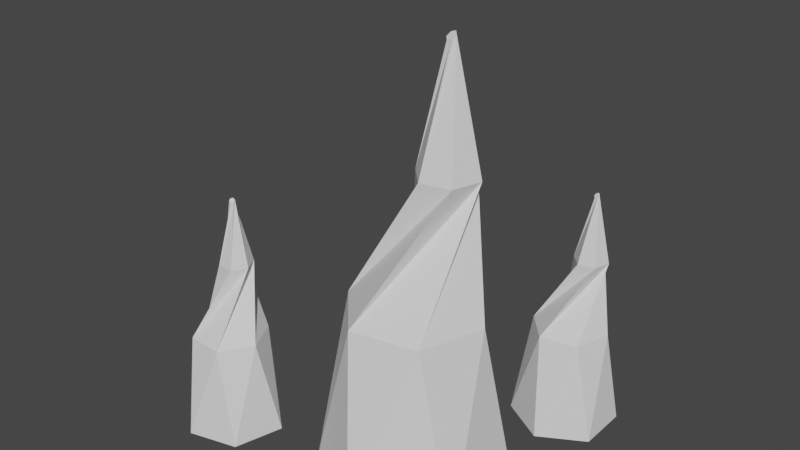 # Source: stalagtites.blend  (saved by Blender 2.90.8; exported with 4.5.12 LTS)
import bpy
from mathutils import Matrix  # noqa: F401  (used for matrix-valued properties, if any)

bpy.ops.wm.read_factory_settings(use_empty=True)
scene = bpy.context.scene
scene.name = 'Scene'

# ---- collections
col_collection = bpy.data.collections.new('Collection'); scene.collection.children.link(col_collection)

# ---- world
world_world = bpy.data.worlds.new('World'); scene.world = world_world
world_world.use_nodes = True; world_world.node_tree.nodes.clear()
_N = world_world.node_tree.nodes; _L = world_world.node_tree.links
n0 = _N.new('ShaderNodeOutputWorld'); n0.name = 'World Output'; n0.location = (300, 300)
n1 = _N.new('ShaderNodeBackground'); n1.name = 'Background'; n1.location = (10, 300)
n1.inputs[0].default_value = (0.05088, 0.05088, 0.05088, 1.0)
_L.new(n1.outputs[0], n0.inputs[0])
n0.is_active_output = True
world_world.color = (0.05088, 0.05088, 0.05088)
world_world.use_sun_shadow = False
world_world.sun_shadow_jitter_overblur = 0.0

# ---- meshes
me_cylinder = bpy.data.meshes.new('Cylinder')
me_cylinder.from_pydata([(0.0, 1.0, -0.1529), (-0.4773, 0.5315, 1.769), (0.866, 0.5, -0.1529), (0.2216, 0.6791, 1.769), (0.866, -0.5, -0.1529), (0.6989, 0.1476, 1.769), (-8.742e-08, -1.0, -0.1529), (0.4773, -0.5315, 1.769), (-0.866, -0.5, -0.1529), (-0.2216, -0.6791, 1.769), (-0.866, 0.5, -0.1529), (-0.6989, -0.1476, 1.769), (-0.03361, 0.4625, 3.117), (-0.1273, 0.153, 3.117), (0.2813, 0.5361, 3.117), (0.5025, 0.3001, 3.117), (0.4088, -0.009373, 3.117), (0.09385, -0.08296, 3.117), (0.1354, 0.2274, 4.37), (0.1699, 0.1876, 4.353), (0.1531, 0.2663, 4.405), (0.2052, 0.2655, 4.423), (0.2397, 0.2257, 4.407), (0.2221, 0.1868, 4.372), (-2.481, -0.07259, -0.176), (-2.487, -0.445, 0.8941), (-1.943, 0.06821, -0.176), (-2.268, -0.113, 0.8941), (-1.551, -0.3279, -0.176), (-1.871, -0.1368, 0.8941), (-1.699, -0.8649, -0.176), (-1.693, -0.4925, 0.8941), (-2.237, -1.006, -0.176), (-1.912, -0.8245, 0.8941), (-2.629, -0.6095, -0.176), (-2.309, -0.8007, 0.8941), (-2.284, -0.2987, 1.645), (-2.2, -0.458, 1.645), (-2.188, -0.1463, 1.645), (-2.008, -0.1532, 1.645), (-1.924, -0.3125, 1.645), (-2.02, -0.4649, 1.645), (-2.125, -0.3257, 2.342), (-2.096, -0.3279, 2.333), (-2.134, -0.3033, 2.362), (-2.113, -0.2833, 2.372), (-2.083, -0.2855, 2.363), (-2.075, -0.3078, 2.343), (0.6137, 2.402, -0.1517), (0.3412, 2.135, 0.9457), (1.108, 2.117, -0.1517), (0.7403, 2.219, 0.9457), (1.108, 1.546, -0.1517), (1.013, 1.916, 0.9457), (0.6137, 1.261, -0.1517), (0.8863, 1.528, 0.9457), (0.1193, 1.546, -0.1517), (0.4872, 1.444, 0.9457), (0.1193, 2.117, -0.1517), (0.2147, 1.747, 0.9457), (0.5946, 2.096, 1.715), (0.541, 1.919, 1.715), (0.7744, 2.138, 1.715), (0.9007, 2.003, 1.715), (0.8471, 1.826, 1.715), (0.6673, 1.784, 1.715), (0.6911, 1.961, 2.431), (0.7108, 1.939, 2.421), (0.7012, 1.984, 2.451), (0.7309, 1.983, 2.461), (0.7506, 1.96, 2.452), (0.7405, 1.938, 2.432)], [], [(0, 1, 3, 2), (2, 3, 5, 4), (4, 5, 7, 6), (6, 7, 9, 8), (9, 7, 15, 16), (8, 9, 11, 10), (10, 11, 1, 0), (0, 2, 4, 6, 8, 10), (17, 16, 22, 23), (5, 3, 12, 14), (11, 9, 16, 17), (3, 1, 13, 12), (7, 5, 14, 15), (1, 11, 17, 13), (18, 19, 23, 22, 21, 20), (15, 14, 20, 21), (12, 13, 19, 18), (13, 17, 23, 19), (16, 15, 21, 22), (14, 12, 18, 20), (24, 25, 27, 26), (26, 27, 29, 28), (28, 29, 31, 30), (30, 31, 33, 32), (33, 31, 39, 40), (32, 33, 35, 34), (34, 35, 25, 24), (24, 26, 28, 30, 32, 34), (41, 40, 46, 47), (29, 27, 36, 38), (35, 33, 40, 41), (27, 25, 37, 36), (31, 29, 38, 39), (25, 35, 41, 37), (42, 43, 47, 46, 45, 44), (39, 38, 44, 45), (36, 37, 43, 42), (37, 41, 47, 43), (40, 39, 45, 46), (38, 36, 42, 44), (48, 49, 51, 50), (50, 51, 53, 52), (52, 53, 55, 54), (54, 55, 57, 56), (57, 55, 63, 64), (56, 57, 59, 58), (58, 59, 49, 48), (48, 50, 52, 54, 56, 58), (65, 64, 70, 71), (53, 51, 60, 62), (59, 57, 64, 65), (51, 49, 61, 60), (55, 53, 62, 63), (49, 59, 65, 61), (66, 67, 71, 70, 69, 68), (63, 62, 68, 69), (60, 61, 67, 66), (61, 65, 71, 67), (64, 63, 69, 70), (62, 60, 66, 68)])
_uv = me_cylinder.uv_layers.new(name='UVMap')
_uv.uv.foreach_set('vector', [0.8886, -0.2949, 0.4519, 0.5831, 0.596, 0.4305, 0.7159, -0.5592, 0.7159, -0.5592, 0.596, 0.4305, 0.5136, 0.2566, 0.381, -0.6693, 0.381, -0.6693, 0.5136, 0.2566, 0.4231, 0.2354, 0.2418, -0.5151, 0.2418, -0.5151, 0.4231, 0.2354, 0.3426, 0.388, 0.1408, -0.2508, 0.3426, 0.388, 0.4231, 0.2354, 0.514, 0.892, 0.483, 0.8806, 0.1408, -0.2508, 0.3426, 0.388, 0.2776, 0.5619, 0.02402, -0.1407, 1.024, -0.1407, 1.278, 0.5619, 0.4519, 0.5831, 0.8886, -0.2949, 0.8886, -0.2949, 0.7159, -0.5592, 1.381, -0.6693, 1.242, -0.5151, 1.141, -0.2508, 1.024, -0.1407, 0.4599, 0.9486, 0.483, 0.8806, 0.4968, 1.494, 0.4936, 1.479, 0.5136, 0.2566, 0.596, 0.4305, 0.5107, 1.039, 0.5309, 0.9714, 0.2776, 0.5619, 0.3426, 0.388, 0.483, 0.8806, 0.4599, 0.9486, 0.596, 0.4305, 0.4519, 0.5831, 0.4679, 1.028, 0.5107, 1.039, 0.4231, 0.2354, 0.5136, 0.2566, 0.5309, 0.9714, 0.514, 0.892, 0.4519, 0.5831, 0.2776, 0.5619, 0.4599, 0.9486, 0.4679, 1.028, 0.4936, 1.503, 0.4919, 1.484, 0.4936, 1.479, 0.4968, 1.494, 0.4985, 1.513, 0.4969, 1.518, 0.514, 0.892, 0.5309, 0.9714, 0.4969, 1.518, 0.4985, 1.513, 0.5107, 1.039, 0.4679, 1.028, 0.4919, 1.484, 0.4936, 1.503, 0.4679, 1.028, 0.4599, 0.9486, 0.4936, 1.479, 0.4919, 1.484, 0.483, 0.8806, 0.514, 0.892, 0.4985, 1.513, 0.4968, 1.494, 0.5309, 0.9714, 0.5107, 1.039, 0.4936, 1.503, 0.4969, 1.518, 0.08442, 0.1768, 0.129, 0.5906, 0.1114, 0.5742, 0.07653, 0.06215, 0.07653, 0.06215, 0.1114, 0.5742, 0.1206, 0.4756, 0.1083, -0.07602, 0.1083, -0.07602, 0.1206, 0.4756, 0.1537, 0.3935, 0.1412, -0.0995, 0.1412, -0.0995, 0.1537, 0.3935, 0.1668, 0.4099, 0.1372, 0.01518, 0.1668, 0.4099, 0.1537, 0.3935, 0.1469, 0.8251, 0.163, 0.7872, 0.1372, 0.01518, 0.1668, 0.4099, 0.1531, 0.5084, 0.1119, 0.1533, 0.1119, 0.1533, 0.1531, 0.5084, 0.129, 0.5906, 0.08442, 0.1768, 0.08442, 0.1768, 0.07653, 0.06215, 0.1083, -0.07602, 0.1412, -0.0995, 0.1372, 0.01518, 0.1119, 0.1533, 0.1694, 0.7937, 0.163, 0.7872, 0.1875, 1.133, 0.1885, 1.12, 0.1206, 0.4756, 0.1114, 0.5742, 0.1481, 0.8757, 0.14, 0.8693, 0.1531, 0.5084, 0.1668, 0.4099, 0.163, 0.7872, 0.1694, 0.7937, 0.1114, 0.5742, 0.129, 0.5906, 0.1617, 0.8379, 0.1481, 0.8757, 0.1537, 0.3935, 0.1206, 0.4756, 0.14, 0.8693, 0.1469, 0.8251, 0.129, 0.5906, 0.1531, 0.5084, 0.1694, 0.7937, 0.1617, 0.8379, 0.1868, 1.13, 0.1881, 1.119, 0.1885, 1.12, 0.1875, 1.133, 0.1861, 1.144, 0.1858, 1.143, 0.1469, 0.8251, 0.14, 0.8693, 0.1858, 1.143, 0.1861, 1.144, 0.1481, 0.8757, 0.1617, 0.8379, 0.1881, 1.119, 0.1868, 1.13, 0.1617, 0.8379, 0.1694, 0.7937, 0.1885, 1.12, 0.1881, 1.119, 0.163, 0.7872, 0.1469, 0.8251, 0.1861, 1.144, 0.1875, 1.133, 0.14, 0.8693, 0.1481, 0.8757, 0.1868, 1.13, 0.1858, 1.143, 0.8016, -0.2883, 0.7732, 0.213, 0.7484, 0.1258, 0.7684, -0.4393, 0.7684, -0.4393, 0.7484, 0.1258, 0.7215, 0.02657, 0.7551, -0.5021, 0.7551, -0.5021, 0.7215, 0.02657, 0.7105, 0.01446, 0.7977, -0.4141, 0.7977, -0.4141, 0.7105, 0.01446, 0.7391, 0.1016, 0.8477, -0.2631, 0.7391, 0.1016, 0.7105, 0.01446, 0.6987, 0.3894, 0.6922, 0.3828, 0.8477, -0.2631, 0.7391, 0.1016, 0.7764, 0.2009, 0.8359, -0.2003, 0.8359, -0.2003, 0.7764, 0.2009, 0.7732, 0.213, 0.8016, -0.2883, 0.8016, -0.2883, 0.7684, -0.4393, 0.7551, -0.5021, 0.7977, -0.4141, 0.8477, -0.2631, 0.8359, -0.2003, 0.6997, 0.4217, 0.6922, 0.3828, 0.6741, 0.7328, 0.674, 0.7244, 0.7215, 0.02657, 0.7484, 0.1258, 0.7195, 0.4735, 0.7113, 0.4347, 0.7764, 0.2009, 0.7391, 0.1016, 0.6922, 0.3828, 0.6997, 0.4217, 0.7484, 0.1258, 0.7732, 0.213, 0.7146, 0.467, 0.7195, 0.4735, 0.7105, 0.01446, 0.7215, 0.02657, 0.7113, 0.4347, 0.6987, 0.3894, 0.7732, 0.213, 0.7764, 0.2009, 0.6997, 0.4217, 0.7146, 0.467, 0.6774, 0.7385, 0.6757, 0.7272, 0.674, 0.7244, 0.6741, 0.7328, 0.6758, 0.7441, 0.6775, 0.747, 0.6987, 0.3894, 0.7113, 0.4347, 0.6775, 0.747, 0.6758, 0.7441, 0.7195, 0.4735, 0.7146, 0.467, 0.6757, 0.7272, 0.6774, 0.7385, 0.7146, 0.467, 0.6997, 0.4217, 0.674, 0.7244, 0.6757, 0.7272, 0.6922, 0.3828, 0.6987, 0.3894, 0.6758, 0.7441, 0.6741, 0.7328, 0.7113, 0.4347, 0.7195, 0.4735, 0.6774, 0.7385, 0.6775, 0.747])
me_cylinder.use_remesh_fix_poles = True
me_cylinder.use_remesh_preserve_attributes = False
me_cylinder.use_mirror_vertex_groups = False
me_cylinder.update()

# ---- objects
ob_cylinder = bpy.data.objects.new('Cylinder', me_cylinder)

# ---- transforms, parenting, visibility, modifiers, constraints
ob_cylinder.location = (0.0, 0.0, 0.0)
ob_cylinder.lineart.crease_threshold = 0.0

# ---- collection membership
col_collection.objects.link(ob_cylinder)

# ---- scene / render settings (as saved in the file)
scene.frame_start = 1; scene.frame_end = 250; scene.frame_set(1)
scene.render.engine = 'BLENDER_EEVEE_NEXT'
scene.cycles.use_denoising = False
scene.cycles.samples = 128
scene.cycles.sampling_pattern = 'TABULATED_SOBOL'
scene.cycles.use_adaptive_sampling = False
scene.cycles.use_light_tree = False
scene.view_settings.view_transform = 'Filmic'
bpy.context.view_layer.update()

# ---- added for rendering (the .blend has no active camera and no usable light): camera, sun
cam_auto = bpy.data.cameras.new('AutoCamera')
cam_auto.lens = 50.0
cam_auto.sensor_width = 36.0
cam_auto.clip_end = 1000.0
ob_auto_camera = bpy.data.objects.new('AutoCamera', cam_auto)
scene.collection.objects.link(ob_auto_camera)
ob_auto_camera.location = (5.5648, -6.89165, 7.18367)
ob_auto_camera.rotation_euler = (1.09748, -7.21219e-08, 0.694738)
scene.camera = ob_auto_camera
light_auto_sun = bpy.data.lights.new('AutoSun', 'SUN')
light_auto_sun.energy = 3.0
light_auto_sun.angle = 0.0523599
ob_auto_sun = bpy.data.objects.new('AutoSun', light_auto_sun)
scene.collection.objects.link(ob_auto_sun)
ob_auto_sun.rotation_euler = (0.872665, 0.174533, 0.523599)
bpy.context.view_layer.update()

